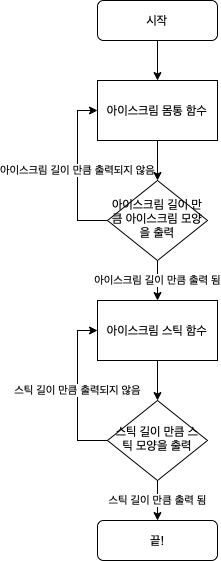

The diagram above was exported from draw.io. Its source (the exported page's mxGraphModel, read from the mxfile embedded in the PNG):
<mxGraphModel dx="466" dy="526" grid="1" gridSize="10" guides="1" tooltips="1" connect="1" arrows="1" fold="1" page="1" pageScale="1" pageWidth="827" pageHeight="1169" math="0" shadow="0">
  <root>
    <mxCell id="WIyWlLk6GJQsqaUBKTNV-0" />
    <mxCell id="WIyWlLk6GJQsqaUBKTNV-1" parent="WIyWlLk6GJQsqaUBKTNV-0" />
    <mxCell id="kpEiSIlIuY4B2ezUZ_3O-5" style="edgeStyle=orthogonalEdgeStyle;rounded=0;orthogonalLoop=1;jettySize=auto;html=1;exitX=0.5;exitY=1;exitDx=0;exitDy=0;" edge="1" parent="WIyWlLk6GJQsqaUBKTNV-1" source="WIyWlLk6GJQsqaUBKTNV-3">
      <mxGeometry relative="1" as="geometry">
        <mxPoint x="220" y="160" as="targetPoint" />
      </mxGeometry>
    </mxCell>
    <mxCell id="WIyWlLk6GJQsqaUBKTNV-3" value="시작" style="rounded=1;whiteSpace=wrap;html=1;fontSize=12;glass=0;strokeWidth=1;shadow=0;" parent="WIyWlLk6GJQsqaUBKTNV-1" vertex="1">
      <mxGeometry x="160" y="80" width="120" height="40" as="geometry" />
    </mxCell>
    <mxCell id="kpEiSIlIuY4B2ezUZ_3O-1" value="아이스크림 길이 만큼 출력 됨" style="edgeStyle=orthogonalEdgeStyle;rounded=0;orthogonalLoop=1;jettySize=auto;html=1;exitX=0.5;exitY=1;exitDx=0;exitDy=0;entryX=0.5;entryY=0;entryDx=0;entryDy=0;" edge="1" parent="WIyWlLk6GJQsqaUBKTNV-1" source="WIyWlLk6GJQsqaUBKTNV-6" target="kpEiSIlIuY4B2ezUZ_3O-16">
      <mxGeometry relative="1" as="geometry">
        <mxPoint x="220" y="370" as="targetPoint" />
      </mxGeometry>
    </mxCell>
    <mxCell id="kpEiSIlIuY4B2ezUZ_3O-14" value="아이스크림 길이 만큼 출력되지 않음" style="edgeStyle=orthogonalEdgeStyle;rounded=0;orthogonalLoop=1;jettySize=auto;html=1;exitX=0;exitY=0.5;exitDx=0;exitDy=0;entryX=0;entryY=0.5;entryDx=0;entryDy=0;" edge="1" parent="WIyWlLk6GJQsqaUBKTNV-1" source="WIyWlLk6GJQsqaUBKTNV-6" target="kpEiSIlIuY4B2ezUZ_3O-13">
      <mxGeometry relative="1" as="geometry">
        <Array as="points">
          <mxPoint x="140" y="300" />
          <mxPoint x="140" y="190" />
        </Array>
      </mxGeometry>
    </mxCell>
    <mxCell id="WIyWlLk6GJQsqaUBKTNV-6" value="아이스크림 길이 만큼 아이스크림 모양을 출력" style="rhombus;whiteSpace=wrap;html=1;shadow=0;fontFamily=Helvetica;fontSize=12;align=center;strokeWidth=1;spacing=6;spacingTop=-4;" parent="WIyWlLk6GJQsqaUBKTNV-1" vertex="1">
      <mxGeometry x="170" y="260" width="100" height="80" as="geometry" />
    </mxCell>
    <mxCell id="kpEiSIlIuY4B2ezUZ_3O-18" value="스틱 길이 만큼 출력 됨" style="edgeStyle=orthogonalEdgeStyle;rounded=0;orthogonalLoop=1;jettySize=auto;html=1;exitX=0.5;exitY=1;exitDx=0;exitDy=0;entryX=0.5;entryY=0;entryDx=0;entryDy=0;" edge="1" parent="WIyWlLk6GJQsqaUBKTNV-1" source="WIyWlLk6GJQsqaUBKTNV-10" target="WIyWlLk6GJQsqaUBKTNV-11">
      <mxGeometry relative="1" as="geometry" />
    </mxCell>
    <mxCell id="kpEiSIlIuY4B2ezUZ_3O-19" value="스틱 길이 만큼 출력되지 않음" style="edgeStyle=orthogonalEdgeStyle;rounded=0;orthogonalLoop=1;jettySize=auto;html=1;exitX=0;exitY=0.5;exitDx=0;exitDy=0;entryX=0;entryY=0.5;entryDx=0;entryDy=0;" edge="1" parent="WIyWlLk6GJQsqaUBKTNV-1" source="WIyWlLk6GJQsqaUBKTNV-10" target="kpEiSIlIuY4B2ezUZ_3O-16">
      <mxGeometry relative="1" as="geometry" />
    </mxCell>
    <mxCell id="WIyWlLk6GJQsqaUBKTNV-10" value="스틱 길이 만큼 스틱 모양을 출력" style="rhombus;whiteSpace=wrap;html=1;shadow=0;fontFamily=Helvetica;fontSize=12;align=center;strokeWidth=1;spacing=6;spacingTop=-4;" parent="WIyWlLk6GJQsqaUBKTNV-1" vertex="1">
      <mxGeometry x="170" y="480" width="100" height="80" as="geometry" />
    </mxCell>
    <mxCell id="WIyWlLk6GJQsqaUBKTNV-11" value="끝!" style="rounded=1;whiteSpace=wrap;html=1;fontSize=12;glass=0;strokeWidth=1;shadow=0;" parent="WIyWlLk6GJQsqaUBKTNV-1" vertex="1">
      <mxGeometry x="160" y="600" width="120" height="40" as="geometry" />
    </mxCell>
    <mxCell id="kpEiSIlIuY4B2ezUZ_3O-2" style="edgeStyle=orthogonalEdgeStyle;rounded=0;orthogonalLoop=1;jettySize=auto;html=1;exitX=0.5;exitY=1;exitDx=0;exitDy=0;entryX=0.5;entryY=0;entryDx=0;entryDy=0;" edge="1" parent="WIyWlLk6GJQsqaUBKTNV-1" source="kpEiSIlIuY4B2ezUZ_3O-16" target="WIyWlLk6GJQsqaUBKTNV-10">
      <mxGeometry relative="1" as="geometry">
        <mxPoint x="220" y="410" as="sourcePoint" />
      </mxGeometry>
    </mxCell>
    <mxCell id="kpEiSIlIuY4B2ezUZ_3O-15" style="edgeStyle=orthogonalEdgeStyle;rounded=0;orthogonalLoop=1;jettySize=auto;html=1;exitX=0.5;exitY=1;exitDx=0;exitDy=0;entryX=0.5;entryY=0;entryDx=0;entryDy=0;" edge="1" parent="WIyWlLk6GJQsqaUBKTNV-1" source="kpEiSIlIuY4B2ezUZ_3O-13" target="WIyWlLk6GJQsqaUBKTNV-6">
      <mxGeometry relative="1" as="geometry" />
    </mxCell>
    <mxCell id="kpEiSIlIuY4B2ezUZ_3O-13" value="아이스크림 몸통 함수" style="rounded=0;whiteSpace=wrap;html=1;" vertex="1" parent="WIyWlLk6GJQsqaUBKTNV-1">
      <mxGeometry x="160" y="160" width="120" height="60" as="geometry" />
    </mxCell>
    <mxCell id="kpEiSIlIuY4B2ezUZ_3O-16" value="아이스크림 스틱 함수" style="rounded=0;whiteSpace=wrap;html=1;" vertex="1" parent="WIyWlLk6GJQsqaUBKTNV-1">
      <mxGeometry x="160" y="380" width="120" height="60" as="geometry" />
    </mxCell>
  </root>
</mxGraphModel>